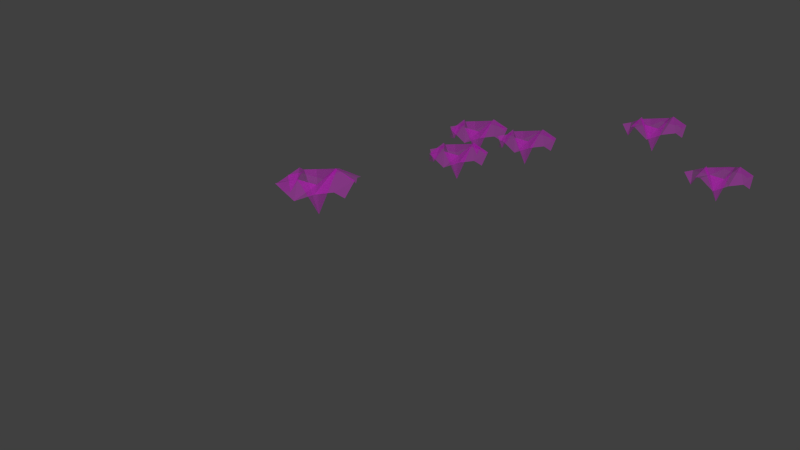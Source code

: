 # Source: jml-Shot1-Gel_ndeWasserScene.blend  (saved by Blender 2.76.0; exported with 4.5.12 LTS)
import bpy
from mathutils import Matrix  # noqa: F401  (used for matrix-valued properties, if any)

bpy.ops.wm.read_factory_settings(use_empty=True)
scene = bpy.context.scene
scene.name = 'Scene'

# ---- collections
col_collection_1 = bpy.data.collections.new('Collection 1'); scene.collection.children.link(col_collection_1)
col_topf = bpy.data.collections.new('Topf')  # instanced only; not linked into the scene
col_baum = bpy.data.collections.new('Baum')  # instanced only; not linked into the scene
col_kingbob = bpy.data.collections.new('KingBob')  # instanced only; not linked into the scene
col_hintergrund = bpy.data.collections.new('Hintergrund')  # instanced only; not linked into the scene
col_wieseundwasser = bpy.data.collections.new('WieseUndWasser')  # instanced only; not linked into the scene

# ---- images (referenced by path relative to the original .blend; pixels are not part of the script)
import os
ASSET_DIR = os.environ.get("B2B_ASSET_DIR", "")  # directory of the original .blend (textures are referenced by path, not embedded)
HERE = os.path.dirname(os.path.abspath(__file__))  # packed textures are extracted next to this script under _unpacked/

def load_image(name, relpath, width, height, colorspace="sRGB"):
    """Load a texture the original file referenced (path relative to the .blend, or extracted next to this script)."""
    p = next((c for c in (os.path.join(HERE, relpath), os.path.join(ASSET_DIR, relpath)) if relpath and os.path.exists(c)), "")
    if p:
        img = bpy.data.images.load(p, check_existing=True)
        img.name = name
    else:  # same state as the original file: an image datablock whose file is absent (Cycles renders it pink)
        img = bpy.data.images.new(name, width, height)
        img.source = "FILE"
        img.filepath = "//" + (relpath or name)
    img.colorspace_settings.name = colorspace
    return img
img_grass_color_png = load_image('Grass color.png', 'Grass color.png', 1024, 1024, 'sRGB')
img_grass_color_alpha_png = load_image('Grass color alpha.png', 'Grass color alpha.png', 1024, 1024, 'sRGB')

# ---- materials (node trees are filled in below, after node groups)
mat_material_001 = bpy.data.materials.new('Material.001')
mat_material_001.alpha_threshold = 0.0
mat_material_001.roughness = 0.5
mat_material = bpy.data.materials.new('Material')
mat_material.alpha_threshold = 0.0
mat_material.roughness = 0.5

# ---- material node trees
mat_material_001.use_nodes = True; mat_material_001.node_tree.nodes.clear()
_N = mat_material_001.node_tree.nodes; _L = mat_material_001.node_tree.links
n0 = _N.new('ShaderNodeTexImage'); n0.name = 'Image Texture'; n0.location = (-180, 300)
n0.width = 140
n0.image = img_grass_color_png
n1 = _N.new('ShaderNodeTexImage'); n1.name = 'Image Texture.001'; n1.location = (-156, 623)
n1.width = 140
n1.image = img_grass_color_alpha_png
n2 = _N.new('ShaderNodeOutputMaterial'); n2.name = 'Material Output'; n2.location = (381, 304)
n3 = _N.new('ShaderNodeMixShader'); n3.name = 'Mix Shader'; n3.location = (202, 307)
n4 = _N.new('ShaderNodeBsdfTransparent'); n4.name = 'Transparent BSDF'; n4.location = (94, 527)
n5 = _N.new('ShaderNodeBsdfDiffuse'); n5.name = 'Diffuse BSDF'; n5.location = (17, 123)
_L.new(n0.outputs[0], n5.inputs[0])
_L.new(n1.outputs[0], n3.inputs[0])
_L.new(n4.outputs[0], n3.inputs[1])
_L.new(n5.outputs[0], n3.inputs[2])
_L.new(n3.outputs[0], n2.inputs[0])
n2.is_active_output = True
mat_material.use_nodes = True; mat_material.node_tree.nodes.clear()
_N = mat_material.node_tree.nodes; _L = mat_material.node_tree.links
n0 = _N.new('ShaderNodeOutputMaterial'); n0.name = 'Material Output'; n0.location = (300, 300)
n1 = _N.new('ShaderNodeEmission'); n1.name = 'Emission'; n1.location = (10, 300)
n1.inputs[0].default_value = (0.8, 0.8, 0.8, 1.0)
n1.inputs[1].default_value = 10.1
_L.new(n1.outputs[0], n0.inputs[0])
n0.is_active_output = True

# ---- world
world_world = bpy.data.worlds.new('World'); scene.world = world_world
world_world.color = (0.05088, 0.05088, 0.05088)
world_world.use_sun_shadow = False
world_world.sun_shadow_jitter_overblur = 0.0
world_world.cycles.sampling_method = 'MANUAL'
world_world.cycles.sample_map_resolution = 256

# ---- cameras
cam_camera = bpy.data.cameras.new('Camera')
cam_camera.clip_end = 100.0
cam_camera.lens = 35.0
cam_camera.sensor_width = 32.0
cam_camera.sensor_height = 18.0
cam_camera.ortho_scale = 7.314
cam_camera.dof.focus_distance = 0.0

# ---- meshes
me_plane_007 = bpy.data.meshes.new('Plane.007')
me_plane_007.from_pydata([(13.75, 19.6, -22.86), (14.53, 19.64, -23.03), (13.77, 20.45, -23.0), (14.66, 20.51, -23.02), (13.75, 20.04, -23.08), (14.19, 19.6, -22.98), (14.63, 20.04, -22.97), (14.19, 20.48, -23.05), (14.19, 20.04, -23.36), (13.75, 19.82, -22.91), (14.41, 19.6, -22.95), (14.63, 20.26, -22.96), (13.92, 20.49, -22.98), (13.83, 20.24, -23.15), (13.96, 19.59, -23.06), (14.63, 19.82, -22.87), (14.41, 20.48, -22.95), (14.15, 20.2, -22.85), (14.19, 19.82, -22.93), (13.97, 20.04, -22.79), (14.41, 20.04, -22.8), (14.41, 19.82, -22.73), (13.97, 19.82, -22.87), (14.0, 20.21, -22.86), (14.41, 20.26, -22.85)], [], [(24, 11, 3, 16), (23, 17, 7, 12), (22, 18, 8, 19), (21, 15, 6, 20), (18, 21, 20, 8), (5, 10, 21, 18), (10, 1, 15, 21), (9, 22, 19, 4), (0, 14, 22, 9), (14, 5, 18, 22), (13, 23, 12, 2), (4, 19, 23, 13), (19, 8, 17, 23), (17, 24, 16, 7), (8, 20, 24, 17), (20, 6, 11, 24)])
_uv = me_plane_007.uv_layers.new(name='UVMap')
_uv.uv.foreach_set('vector', [0.8152, 0.5877, 0.969, 0.7539, 0.9896, 0.9977, 0.7485, 0.9488, 0.3367, 0.6617, 0.524, 0.5874, 0.5195, 0.9956, 0.233, 1.024, 0.3242, 0.2938, 0.544, 0.2899, 0.5357, 0.4729, 0.3244, 0.4965, 0.7683, 0.3451, 0.9701, 0.3374, 0.9999, 0.5503, 0.7494, 0.5196, 0.544, 0.2899, 0.7683, 0.3451, 0.7494, 0.5196, 0.5357, 0.4729, 0.5735, 0.08229, 0.7762, 0.1087, 0.7683, 0.3451, 0.544, 0.2899, 0.7762, 0.1087, 0.9803, 0.002516, 0.9701, 0.3374, 0.7683, 0.3451, 0.0437, 0.07933, 0.3242, 0.2938, 0.3244, 0.4965, 9.987e-05, 0.5473, -0.009112, 0.002628, 0.3623, 9.987e-05, 0.3242, 0.2938, 0.0437, 0.07933, 0.3623, 9.987e-05, 0.5735, 0.08229, 0.544, 0.2899, 0.3242, 0.2938, 0.02487, 0.7534, 0.3367, 0.6617, 0.233, 1.024, 0.1044, 0.9977, 9.987e-05, 0.5473, 0.3244, 0.4965, 0.3367, 0.6617, 0.02487, 0.7534, 0.3244, 0.4965, 0.5357, 0.4729, 0.524, 0.5874, 0.3367, 0.6617, 0.524, 0.5874, 0.8152, 0.5877, 0.7485, 0.9488, 0.5195, 0.9956, 0.5357, 0.4729, 0.7494, 0.5196, 0.8152, 0.5877, 0.524, 0.5874, 0.7494, 0.5196, 0.9999, 0.5503, 0.969, 0.7539, 0.8152, 0.5877])
me_plane_007.materials.append(mat_material_001)
me_plane_007.use_remesh_preserve_volume = False
me_plane_007.use_remesh_preserve_attributes = False
me_plane_007.use_mirror_vertex_groups = False
me_plane_007.update()
me_plane_006 = bpy.data.meshes.new('Plane.006')
me_plane_006.from_pydata([(13.75, 19.6, -22.86), (14.53, 19.64, -23.03), (13.77, 20.45, -23.0), (14.66, 20.51, -23.02), (13.75, 20.04, -23.08), (14.19, 19.6, -22.98), (14.63, 20.04, -22.97), (14.19, 20.48, -23.05), (14.19, 20.04, -23.36), (13.75, 19.82, -22.91), (14.41, 19.6, -22.95), (14.63, 20.26, -22.96), (13.92, 20.49, -22.98), (13.83, 20.24, -23.15), (13.96, 19.59, -23.06), (14.63, 19.82, -22.87), (14.41, 20.48, -22.95), (14.15, 20.2, -22.85), (14.19, 19.82, -22.93), (13.97, 20.04, -22.79), (14.41, 20.04, -22.8), (14.41, 19.82, -22.73), (13.97, 19.82, -22.87), (14.0, 20.21, -22.86), (14.41, 20.26, -22.85)], [], [(24, 11, 3, 16), (23, 17, 7, 12), (22, 18, 8, 19), (21, 15, 6, 20), (18, 21, 20, 8), (5, 10, 21, 18), (10, 1, 15, 21), (9, 22, 19, 4), (0, 14, 22, 9), (14, 5, 18, 22), (13, 23, 12, 2), (4, 19, 23, 13), (19, 8, 17, 23), (17, 24, 16, 7), (8, 20, 24, 17), (20, 6, 11, 24)])
_uv = me_plane_006.uv_layers.new(name='UVMap')
_uv.uv.foreach_set('vector', [0.8152, 0.5877, 0.969, 0.7539, 0.9896, 0.9977, 0.7485, 0.9488, 0.3367, 0.6617, 0.524, 0.5874, 0.5195, 0.9956, 0.233, 1.024, 0.3242, 0.2938, 0.544, 0.2899, 0.5357, 0.4729, 0.3244, 0.4965, 0.7683, 0.3451, 0.9701, 0.3374, 0.9999, 0.5503, 0.7494, 0.5196, 0.544, 0.2899, 0.7683, 0.3451, 0.7494, 0.5196, 0.5357, 0.4729, 0.5735, 0.08229, 0.7762, 0.1087, 0.7683, 0.3451, 0.544, 0.2899, 0.7762, 0.1087, 0.9803, 0.002516, 0.9701, 0.3374, 0.7683, 0.3451, 0.0437, 0.07933, 0.3242, 0.2938, 0.3244, 0.4965, 9.987e-05, 0.5473, -0.009112, 0.002628, 0.3623, 9.987e-05, 0.3242, 0.2938, 0.0437, 0.07933, 0.3623, 9.987e-05, 0.5735, 0.08229, 0.544, 0.2899, 0.3242, 0.2938, 0.02487, 0.7534, 0.3367, 0.6617, 0.233, 1.024, 0.1044, 0.9977, 9.987e-05, 0.5473, 0.3244, 0.4965, 0.3367, 0.6617, 0.02487, 0.7534, 0.3244, 0.4965, 0.5357, 0.4729, 0.524, 0.5874, 0.3367, 0.6617, 0.524, 0.5874, 0.8152, 0.5877, 0.7485, 0.9488, 0.5195, 0.9956, 0.5357, 0.4729, 0.7494, 0.5196, 0.8152, 0.5877, 0.524, 0.5874, 0.7494, 0.5196, 0.9999, 0.5503, 0.969, 0.7539, 0.8152, 0.5877])
me_plane_006.materials.append(mat_material_001)
me_plane_006.use_remesh_preserve_volume = False
me_plane_006.use_remesh_preserve_attributes = False
me_plane_006.use_mirror_vertex_groups = False
me_plane_006.update()
me_plane_005 = bpy.data.meshes.new('Plane.005')
me_plane_005.from_pydata([(13.75, 19.6, -22.86), (14.53, 19.64, -23.03), (13.77, 20.45, -23.0), (14.66, 20.51, -23.02), (13.75, 20.04, -23.08), (14.19, 19.6, -22.98), (14.63, 20.04, -22.97), (14.19, 20.48, -23.05), (14.19, 20.04, -23.36), (13.75, 19.82, -22.91), (14.41, 19.6, -22.95), (14.63, 20.26, -22.96), (13.92, 20.49, -22.98), (13.83, 20.24, -23.15), (13.96, 19.59, -23.06), (14.63, 19.82, -22.87), (14.41, 20.48, -22.95), (14.15, 20.2, -22.85), (14.19, 19.82, -22.93), (13.97, 20.04, -22.79), (14.41, 20.04, -22.8), (14.41, 19.82, -22.73), (13.97, 19.82, -22.87), (14.0, 20.21, -22.86), (14.41, 20.26, -22.85)], [], [(24, 11, 3, 16), (23, 17, 7, 12), (22, 18, 8, 19), (21, 15, 6, 20), (18, 21, 20, 8), (5, 10, 21, 18), (10, 1, 15, 21), (9, 22, 19, 4), (0, 14, 22, 9), (14, 5, 18, 22), (13, 23, 12, 2), (4, 19, 23, 13), (19, 8, 17, 23), (17, 24, 16, 7), (8, 20, 24, 17), (20, 6, 11, 24)])
_uv = me_plane_005.uv_layers.new(name='UVMap')
_uv.uv.foreach_set('vector', [0.8152, 0.5877, 0.969, 0.7539, 0.9896, 0.9977, 0.7485, 0.9488, 0.3367, 0.6617, 0.524, 0.5874, 0.5195, 0.9956, 0.233, 1.024, 0.3242, 0.2938, 0.544, 0.2899, 0.5357, 0.4729, 0.3244, 0.4965, 0.7683, 0.3451, 0.9701, 0.3374, 0.9999, 0.5503, 0.7494, 0.5196, 0.544, 0.2899, 0.7683, 0.3451, 0.7494, 0.5196, 0.5357, 0.4729, 0.5735, 0.08229, 0.7762, 0.1087, 0.7683, 0.3451, 0.544, 0.2899, 0.7762, 0.1087, 0.9803, 0.002516, 0.9701, 0.3374, 0.7683, 0.3451, 0.0437, 0.07933, 0.3242, 0.2938, 0.3244, 0.4965, 9.987e-05, 0.5473, -0.009112, 0.002628, 0.3623, 9.987e-05, 0.3242, 0.2938, 0.0437, 0.07933, 0.3623, 9.987e-05, 0.5735, 0.08229, 0.544, 0.2899, 0.3242, 0.2938, 0.02487, 0.7534, 0.3367, 0.6617, 0.233, 1.024, 0.1044, 0.9977, 9.987e-05, 0.5473, 0.3244, 0.4965, 0.3367, 0.6617, 0.02487, 0.7534, 0.3244, 0.4965, 0.5357, 0.4729, 0.524, 0.5874, 0.3367, 0.6617, 0.524, 0.5874, 0.8152, 0.5877, 0.7485, 0.9488, 0.5195, 0.9956, 0.5357, 0.4729, 0.7494, 0.5196, 0.8152, 0.5877, 0.524, 0.5874, 0.7494, 0.5196, 0.9999, 0.5503, 0.969, 0.7539, 0.8152, 0.5877])
me_plane_005.materials.append(mat_material_001)
me_plane_005.use_remesh_preserve_volume = False
me_plane_005.use_remesh_preserve_attributes = False
me_plane_005.use_mirror_vertex_groups = False
me_plane_005.update()
me_plane_004 = bpy.data.meshes.new('Plane.004')
me_plane_004.from_pydata([(13.75, 19.6, -22.86), (14.53, 19.64, -23.03), (13.77, 20.45, -23.0), (14.66, 20.51, -23.02), (13.75, 20.04, -23.08), (14.19, 19.6, -22.98), (14.63, 20.04, -22.97), (14.19, 20.48, -23.05), (14.19, 20.04, -23.36), (13.75, 19.82, -22.91), (14.41, 19.6, -22.95), (14.63, 20.26, -22.96), (13.92, 20.49, -22.98), (13.83, 20.24, -23.15), (13.96, 19.59, -23.06), (14.63, 19.82, -22.87), (14.41, 20.48, -22.95), (14.15, 20.2, -22.85), (14.19, 19.82, -22.93), (13.97, 20.04, -22.79), (14.41, 20.04, -22.8), (14.41, 19.82, -22.73), (13.97, 19.82, -22.87), (14.0, 20.21, -22.86), (14.41, 20.26, -22.85)], [], [(24, 11, 3, 16), (23, 17, 7, 12), (22, 18, 8, 19), (21, 15, 6, 20), (18, 21, 20, 8), (5, 10, 21, 18), (10, 1, 15, 21), (9, 22, 19, 4), (0, 14, 22, 9), (14, 5, 18, 22), (13, 23, 12, 2), (4, 19, 23, 13), (19, 8, 17, 23), (17, 24, 16, 7), (8, 20, 24, 17), (20, 6, 11, 24)])
_uv = me_plane_004.uv_layers.new(name='UVMap')
_uv.uv.foreach_set('vector', [0.8152, 0.5877, 0.969, 0.7539, 0.9896, 0.9977, 0.7485, 0.9488, 0.3367, 0.6617, 0.524, 0.5874, 0.5195, 0.9956, 0.233, 1.024, 0.3242, 0.2938, 0.544, 0.2899, 0.5357, 0.4729, 0.3244, 0.4965, 0.7683, 0.3451, 0.9701, 0.3374, 0.9999, 0.5503, 0.7494, 0.5196, 0.544, 0.2899, 0.7683, 0.3451, 0.7494, 0.5196, 0.5357, 0.4729, 0.5735, 0.08229, 0.7762, 0.1087, 0.7683, 0.3451, 0.544, 0.2899, 0.7762, 0.1087, 0.9803, 0.002516, 0.9701, 0.3374, 0.7683, 0.3451, 0.0437, 0.07933, 0.3242, 0.2938, 0.3244, 0.4965, 9.987e-05, 0.5473, -0.009112, 0.002628, 0.3623, 9.987e-05, 0.3242, 0.2938, 0.0437, 0.07933, 0.3623, 9.987e-05, 0.5735, 0.08229, 0.544, 0.2899, 0.3242, 0.2938, 0.02487, 0.7534, 0.3367, 0.6617, 0.233, 1.024, 0.1044, 0.9977, 9.987e-05, 0.5473, 0.3244, 0.4965, 0.3367, 0.6617, 0.02487, 0.7534, 0.3244, 0.4965, 0.5357, 0.4729, 0.524, 0.5874, 0.3367, 0.6617, 0.524, 0.5874, 0.8152, 0.5877, 0.7485, 0.9488, 0.5195, 0.9956, 0.5357, 0.4729, 0.7494, 0.5196, 0.8152, 0.5877, 0.524, 0.5874, 0.7494, 0.5196, 0.9999, 0.5503, 0.969, 0.7539, 0.8152, 0.5877])
me_plane_004.materials.append(mat_material_001)
me_plane_004.use_remesh_preserve_volume = False
me_plane_004.use_remesh_preserve_attributes = False
me_plane_004.use_mirror_vertex_groups = False
me_plane_004.update()
me_plane_003 = bpy.data.meshes.new('Plane.003')
me_plane_003.from_pydata([(13.75, 19.6, -22.86), (14.53, 19.64, -23.03), (13.77, 20.45, -23.0), (14.66, 20.51, -23.02), (13.75, 20.04, -23.08), (14.19, 19.6, -22.98), (14.63, 20.04, -22.97), (14.19, 20.48, -23.05), (14.19, 20.04, -23.36), (13.75, 19.82, -22.91), (14.41, 19.6, -22.95), (14.63, 20.26, -22.96), (13.92, 20.49, -22.98), (13.83, 20.24, -23.15), (13.96, 19.59, -23.06), (14.63, 19.82, -22.87), (14.41, 20.48, -22.95), (14.15, 20.2, -22.85), (14.19, 19.82, -22.93), (13.97, 20.04, -22.79), (14.41, 20.04, -22.8), (14.41, 19.82, -22.73), (13.97, 19.82, -22.87), (14.0, 20.21, -22.86), (14.41, 20.26, -22.85)], [], [(24, 11, 3, 16), (23, 17, 7, 12), (22, 18, 8, 19), (21, 15, 6, 20), (18, 21, 20, 8), (5, 10, 21, 18), (10, 1, 15, 21), (9, 22, 19, 4), (0, 14, 22, 9), (14, 5, 18, 22), (13, 23, 12, 2), (4, 19, 23, 13), (19, 8, 17, 23), (17, 24, 16, 7), (8, 20, 24, 17), (20, 6, 11, 24)])
_uv = me_plane_003.uv_layers.new(name='UVMap')
_uv.uv.foreach_set('vector', [0.8152, 0.5877, 0.969, 0.7539, 0.9896, 0.9977, 0.7485, 0.9488, 0.3367, 0.6617, 0.524, 0.5874, 0.5195, 0.9956, 0.233, 1.024, 0.3242, 0.2938, 0.544, 0.2899, 0.5357, 0.4729, 0.3244, 0.4965, 0.7683, 0.3451, 0.9701, 0.3374, 0.9999, 0.5503, 0.7494, 0.5196, 0.544, 0.2899, 0.7683, 0.3451, 0.7494, 0.5196, 0.5357, 0.4729, 0.5735, 0.08229, 0.7762, 0.1087, 0.7683, 0.3451, 0.544, 0.2899, 0.7762, 0.1087, 0.9803, 0.002516, 0.9701, 0.3374, 0.7683, 0.3451, 0.0437, 0.07933, 0.3242, 0.2938, 0.3244, 0.4965, 9.987e-05, 0.5473, -0.009112, 0.002628, 0.3623, 9.987e-05, 0.3242, 0.2938, 0.0437, 0.07933, 0.3623, 9.987e-05, 0.5735, 0.08229, 0.544, 0.2899, 0.3242, 0.2938, 0.02487, 0.7534, 0.3367, 0.6617, 0.233, 1.024, 0.1044, 0.9977, 9.987e-05, 0.5473, 0.3244, 0.4965, 0.3367, 0.6617, 0.02487, 0.7534, 0.3244, 0.4965, 0.5357, 0.4729, 0.524, 0.5874, 0.3367, 0.6617, 0.524, 0.5874, 0.8152, 0.5877, 0.7485, 0.9488, 0.5195, 0.9956, 0.5357, 0.4729, 0.7494, 0.5196, 0.8152, 0.5877, 0.524, 0.5874, 0.7494, 0.5196, 0.9999, 0.5503, 0.969, 0.7539, 0.8152, 0.5877])
me_plane_003.materials.append(mat_material_001)
me_plane_003.use_remesh_preserve_volume = False
me_plane_003.use_remesh_preserve_attributes = False
me_plane_003.use_mirror_vertex_groups = False
me_plane_003.update()
me_plane_002 = bpy.data.meshes.new('Plane.002')
me_plane_002.from_pydata([(13.75, 19.6, -22.86), (14.53, 19.64, -23.03), (13.77, 20.45, -23.0), (14.66, 20.51, -23.02), (13.75, 20.04, -23.08), (14.19, 19.6, -22.98), (14.63, 20.04, -22.97), (14.19, 20.48, -23.05), (14.19, 20.04, -23.36), (13.75, 19.82, -22.91), (14.41, 19.6, -22.95), (14.63, 20.26, -22.96), (13.92, 20.49, -22.98), (13.83, 20.24, -23.15), (13.96, 19.59, -23.06), (14.63, 19.82, -22.87), (14.41, 20.48, -22.95), (14.15, 20.2, -22.85), (14.19, 19.82, -22.93), (13.97, 20.04, -22.79), (14.41, 20.04, -22.8), (14.41, 19.82, -22.73), (13.97, 19.82, -22.87), (14.0, 20.21, -22.86), (14.41, 20.26, -22.85)], [], [(24, 11, 3, 16), (23, 17, 7, 12), (22, 18, 8, 19), (21, 15, 6, 20), (18, 21, 20, 8), (5, 10, 21, 18), (10, 1, 15, 21), (9, 22, 19, 4), (0, 14, 22, 9), (14, 5, 18, 22), (13, 23, 12, 2), (4, 19, 23, 13), (19, 8, 17, 23), (17, 24, 16, 7), (8, 20, 24, 17), (20, 6, 11, 24)])
_uv = me_plane_002.uv_layers.new(name='UVMap')
_uv.uv.foreach_set('vector', [0.8152, 0.5877, 0.969, 0.7539, 0.9896, 0.9977, 0.7485, 0.9488, 0.3367, 0.6617, 0.524, 0.5874, 0.5195, 0.9956, 0.233, 1.024, 0.3242, 0.2938, 0.544, 0.2899, 0.5357, 0.4729, 0.3244, 0.4965, 0.7683, 0.3451, 0.9701, 0.3374, 0.9999, 0.5503, 0.7494, 0.5196, 0.544, 0.2899, 0.7683, 0.3451, 0.7494, 0.5196, 0.5357, 0.4729, 0.5735, 0.08229, 0.7762, 0.1087, 0.7683, 0.3451, 0.544, 0.2899, 0.7762, 0.1087, 0.9803, 0.002516, 0.9701, 0.3374, 0.7683, 0.3451, 0.0437, 0.07933, 0.3242, 0.2938, 0.3244, 0.4965, 9.987e-05, 0.5473, -0.009112, 0.002628, 0.3623, 9.987e-05, 0.3242, 0.2938, 0.0437, 0.07933, 0.3623, 9.987e-05, 0.5735, 0.08229, 0.544, 0.2899, 0.3242, 0.2938, 0.02487, 0.7534, 0.3367, 0.6617, 0.233, 1.024, 0.1044, 0.9977, 9.987e-05, 0.5473, 0.3244, 0.4965, 0.3367, 0.6617, 0.02487, 0.7534, 0.3244, 0.4965, 0.5357, 0.4729, 0.524, 0.5874, 0.3367, 0.6617, 0.524, 0.5874, 0.8152, 0.5877, 0.7485, 0.9488, 0.5195, 0.9956, 0.5357, 0.4729, 0.7494, 0.5196, 0.8152, 0.5877, 0.524, 0.5874, 0.7494, 0.5196, 0.9999, 0.5503, 0.969, 0.7539, 0.8152, 0.5877])
me_plane_002.materials.append(mat_material_001)
me_plane_002.use_remesh_preserve_volume = False
me_plane_002.use_remesh_preserve_attributes = False
me_plane_002.use_mirror_vertex_groups = False
me_plane_002.update()
me_plane_001 = bpy.data.meshes.new('Plane.001')
me_plane_001.from_pydata([(-1.0, -1.0, 0.0), (1.0, -1.0, 0.0), (-1.0, 1.0, 0.0), (1.0, 1.0, 0.0)], [], [(0, 1, 3, 2)])
me_plane_001.materials.append(mat_material)
me_plane_001.use_remesh_preserve_volume = False
me_plane_001.use_remesh_preserve_attributes = False
me_plane_001.use_mirror_vertex_groups = False
me_plane_001.update()
me_plane = bpy.data.meshes.new('Plane')
me_plane.from_pydata([(-1.0, -1.0, 0.0), (1.0, -1.0, 0.0), (-1.0, 1.0, 0.0), (1.0, 1.0, 0.0)], [], [(0, 1, 3, 2)])
me_plane.materials.append(mat_material)
me_plane.use_remesh_preserve_volume = False
me_plane.use_remesh_preserve_attributes = False
me_plane.use_mirror_vertex_groups = False
me_plane.update()

# ---- objects
ob_plane_007 = bpy.data.objects.new('Plane.007', me_plane_007)
ob_plane_006 = bpy.data.objects.new('Plane.006', me_plane_006)
ob_plane_005 = bpy.data.objects.new('Plane.005', me_plane_005)
ob_plane_004 = bpy.data.objects.new('Plane.004', me_plane_004)
ob_plane_003 = bpy.data.objects.new('Plane.003', me_plane_003)
ob_plane_002 = bpy.data.objects.new('Plane.002', me_plane_002)
ob_plane_001 = bpy.data.objects.new('Plane.001', me_plane_001)
ob_topf_001 = bpy.data.objects.new('Topf.001', None)
ob_baum_002 = bpy.data.objects.new('Baum.002', None)
ob_baum_001 = bpy.data.objects.new('Baum.001', None)
ob_baum = bpy.data.objects.new('Baum', None)
ob_kingbob = bpy.data.objects.new('KingBob', None)
ob_hintergrund = bpy.data.objects.new('Hintergrund', None)
ob_wieseundwasser = bpy.data.objects.new('WieseUndWasser', None)
ob_plane = bpy.data.objects.new('Plane', me_plane)
ob_camera = bpy.data.objects.new('Camera', cam_camera)
ob_empty = bpy.data.objects.new('Empty', None)

# ---- transforms, parenting, visibility, modifiers, constraints
ob_plane_007.location = (-20.46, -17.28, 23.33)
ob_plane_007.lineart.crease_threshold = 0.0
ob_plane_006.location = (-14.58, -13.91, 22.56)
ob_plane_006.lineart.crease_threshold = 0.0
ob_plane_005.location = (-15.45, -13.12, 23.15)
ob_plane_005.lineart.crease_threshold = 0.0
ob_plane_004.location = (-17.54, -13.35, 22.95)
ob_plane_004.lineart.crease_threshold = 0.0
ob_plane_003.location = (-18.67, -14.1, 22.89)
ob_plane_003.lineart.crease_threshold = 0.0
ob_plane_002.location = (-18.34, -13.56, 23.14)
ob_plane_002.lineart.crease_threshold = 0.0
ob_plane_001.location = (0.4703, -15.42, 21.9)
ob_plane_001.rotation_euler = (0.3346, -0.3816, 0.326)
ob_plane_001.scale = (-6.559, -6.559, -6.559)
ob_plane_001.lineart.crease_threshold = 0.0
ob_topf_001.location = (-3.005, 5.911, -0.7901)
ob_topf_001.rotation_euler = (-6.707, 0.2621, -0.1467)
ob_topf_001.scale = (0.0379, 0.0379, 0.0379)
ob_topf_001.empty_image_offset = (0.0, 0.0)
ob_topf_001.show_instancer_for_render = False
ob_topf_001.instance_type = 'COLLECTION'
ob_topf_001.lineart.crease_threshold = 0.0
ob_baum_002.location = (-2.789, 7.303, -1.224)
ob_baum_002.scale = (0.7384, 0.7384, 0.7384)
ob_baum_002.empty_image_offset = (0.0, 0.0)
ob_baum_002.show_instancer_for_render = False
ob_baum_002.instance_type = 'COLLECTION'
ob_baum_002.lineart.crease_threshold = 0.0
ob_baum_001.location = (-5.738, -3.737, -1.401)
ob_baum_001.rotation_euler = (0.0009741, 0.06198, -0.1491)
ob_baum_001.scale = (0.7384, 0.7384, 0.7384)
ob_baum_001.empty_image_offset = (0.0, 0.0)
ob_baum_001.show_instancer_for_render = False
ob_baum_001.instance_type = 'COLLECTION'
ob_baum_001.lineart.crease_threshold = 0.0
ob_baum.location = (-6.203, -4.66, -1.96)
ob_baum.rotation_euler = (0.0, -0.0, 2.403)
ob_baum.scale = (0.7384, 0.7384, 0.7384)
ob_baum.empty_image_offset = (0.0, 0.0)
ob_baum.show_instancer_for_render = False
ob_baum.instance_type = 'COLLECTION'
ob_baum.lineart.crease_threshold = 0.0
ob_kingbob.location = (-0.888, 6.761, 0.5547)
ob_kingbob.rotation_euler = (0.0, -0.0, -1.532)
ob_kingbob.scale = (0.2447, 0.2447, 0.2447)
ob_kingbob.empty_image_offset = (0.0, 0.0)
ob_kingbob.show_instancer_for_render = False
ob_kingbob.instance_type = 'COLLECTION'
ob_kingbob.lineart.crease_threshold = 0.0
ob_hintergrund.location = (-5.842, -34.86, -8.241)
ob_hintergrund.rotation_euler = (0.0, -0.0, -0.4421)
ob_hintergrund.scale = (2.167, 2.167, 2.167)
ob_hintergrund.empty_image_offset = (0.0, 0.0)
ob_hintergrund.show_instancer_for_render = False
ob_hintergrund.instance_type = 'COLLECTION'
ob_hintergrund.lineart.crease_threshold = 0.0
ob_wieseundwasser.location = (-0.3168, -1.465, -0.06052)
ob_wieseundwasser.empty_image_offset = (0.0, 0.0)
ob_wieseundwasser.show_instancer_for_render = False
ob_wieseundwasser.instance_type = 'COLLECTION'
ob_wieseundwasser.lineart.crease_threshold = 0.0
ob_plane.location = (-7.638, -27.84, 9.534)
ob_plane.rotation_euler = (1.517, -0.7927, -0.4822)
ob_plane.scale = (-4.682, -4.682, -4.682)
ob_plane.lineart.crease_threshold = 0.0
ob_camera.location = (-5.184, -7.084, 3.267)
ob_camera.rotation_euler = (4.379, 3.159, 3.16)
ob_camera.scale = (0.716, 0.716, 0.716)
ob_camera.lock_rotations_4d = False
ob_camera.empty_display_type = 'ARROWS'
ob_camera.color = (0.0, 0.0, 0.0, 0.0)
ob_camera.display_type = 'WIRE'
ob_camera.lineart.crease_threshold = 0.0
ob_empty.location = (-3.191, 1.809, -0.6503)
ob_empty.empty_image_offset = (0.0, 0.0)
ob_empty.lineart.crease_threshold = 0.0
_c = ob_empty.constraints.new('TRACK_TO'); _c.name = 'AutoTrack'
_c.target = ob_camera
_c.track_axis = 'TRACK_Y'
_c.up_axis = 'UP_Z'
ob_topf_001.instance_collection = col_topf
ob_baum_002.instance_collection = col_baum
ob_baum_001.instance_collection = col_baum
ob_baum.instance_collection = col_baum
ob_kingbob.instance_collection = col_kingbob
ob_hintergrund.instance_collection = col_hintergrund
ob_wieseundwasser.instance_collection = col_wieseundwasser

# ---- collection membership
col_collection_1.objects.link(ob_plane_007)
col_collection_1.objects.link(ob_plane_006)
col_collection_1.objects.link(ob_plane_005)
col_collection_1.objects.link(ob_plane_004)
col_collection_1.objects.link(ob_plane_003)
col_collection_1.objects.link(ob_plane_002)
col_collection_1.objects.link(ob_plane_001)
col_collection_1.objects.link(ob_topf_001)
col_collection_1.objects.link(ob_baum_002)
col_collection_1.objects.link(ob_baum_001)
col_collection_1.objects.link(ob_baum)
col_collection_1.objects.link(ob_kingbob)
col_collection_1.objects.link(ob_hintergrund)
col_collection_1.objects.link(ob_wieseundwasser)
col_collection_1.objects.link(ob_plane)
col_collection_1.objects.link(ob_camera)
col_collection_1.objects.link(ob_empty)

# ---- scene / render settings (as saved in the file)
scene.camera = ob_camera
scene.frame_start = 0; scene.frame_end = 250; scene.frame_set(222)
scene.render.engine = 'CYCLES'
scene.render.fps = 30
scene.render.dither_intensity = 0.0
scene.cycles.use_denoising = False
scene.cycles.samples = 10
scene.cycles.sampling_pattern = 'TABULATED_SOBOL'
scene.cycles.light_sampling_threshold = 0.0
scene.cycles.use_adaptive_sampling = False
scene.cycles.use_light_tree = False
scene.cycles.blur_glossy = 0.0
scene.cycles.pixel_filter_type = 'GAUSSIAN'
scene.cycles.sample_clamp_indirect = 0.0
scene.view_settings.view_transform = 'Standard'
bpy.context.view_layer.update()
